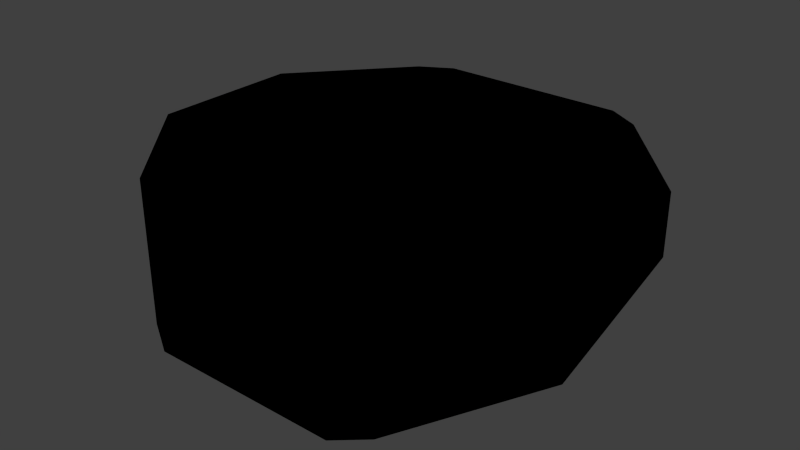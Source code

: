 # Source: s2_engine_mount.blend  (saved by Blender 2.77.0; exported with 4.5.12 LTS)
import bpy
from mathutils import Matrix  # noqa: F401  (used for matrix-valued properties, if any)

bpy.ops.wm.read_factory_settings(use_empty=True)
scene = bpy.context.scene
scene.name = 'Scene'

# ---- collections
col_collection_1 = bpy.data.collections.new('Collection 1'); scene.collection.children.link(col_collection_1)
col_collection_2 = bpy.data.collections.new('Collection 2'); scene.collection.children.link(col_collection_2)
col_collection_3 = bpy.data.collections.new('Collection 3'); scene.collection.children.link(col_collection_3)
col_collection_4 = bpy.data.collections.new('Collection 4'); scene.collection.children.link(col_collection_4)
col_collection_5 = bpy.data.collections.new('Collection 5'); scene.collection.children.link(col_collection_5)
col_collection_6 = bpy.data.collections.new('Collection 6'); scene.collection.children.link(col_collection_6)
col_collection_7 = bpy.data.collections.new('Collection 7'); scene.collection.children.link(col_collection_7)
col_collection_8 = bpy.data.collections.new('Collection 8'); scene.collection.children.link(col_collection_8)
col_collection_9 = bpy.data.collections.new('Collection 9'); scene.collection.children.link(col_collection_9)
col_collection_10 = bpy.data.collections.new('Collection 10'); scene.collection.children.link(col_collection_10)
col_collection_11 = bpy.data.collections.new('Collection 11'); scene.collection.children.link(col_collection_11)
col_collection_12 = bpy.data.collections.new('Collection 12'); scene.collection.children.link(col_collection_12)
col_collection_13 = bpy.data.collections.new('Collection 13'); scene.collection.children.link(col_collection_13)
col_collection_14 = bpy.data.collections.new('Collection 14'); scene.collection.children.link(col_collection_14)
col_collection_15 = bpy.data.collections.new('Collection 15'); scene.collection.children.link(col_collection_15)
col_collection_16 = bpy.data.collections.new('Collection 16'); scene.collection.children.link(col_collection_16)
col_collection_17 = bpy.data.collections.new('Collection 17'); scene.collection.children.link(col_collection_17)
col_collection_18 = bpy.data.collections.new('Collection 18'); scene.collection.children.link(col_collection_18)
col_collection_19 = bpy.data.collections.new('Collection 19'); scene.collection.children.link(col_collection_19)
col_collection_20 = bpy.data.collections.new('Collection 20'); scene.collection.children.link(col_collection_20)

# ---- materials (node trees are filled in below, after node groups)
mat_mk2fuselageshort = bpy.data.materials.new('MK2FuselageShort')
mat_mk2fuselageshort.alpha_threshold = 0.0
mat_mk2fuselageshort.use_transparent_shadow = False
mat_mk2fuselageshort.roughness = 0.5

# ---- material node trees
mat_mk2fuselageshort.use_nodes = True; mat_mk2fuselageshort.node_tree.nodes.clear()
_N = mat_mk2fuselageshort.node_tree.nodes; _L = mat_mk2fuselageshort.node_tree.links
n0 = _N.new('NodeUndefined'); n0.name = 'MK2FuselageShort.Output'; n0.location = (630, 730)
n0.label = 'Output'
n0.inputs[1].default_value = 1.0
n1 = _N.new('NodeUndefined'); n1.name = 'MK2FuselageShort.mainMaterial'; n1.location = (70, 680)
n1.label = 'mainMaterial'
n1.inputs[2].default_value = 0.0
n1.inputs[3].default_value = (0.0, 0.0, 0.0)
n2 = _N.new('NodeUndefined'); n2.name = 'MK2FuselageShort.geometry'; n2.location = (-590, 260)
n2.label = 'geometry'
n3 = _N.new('NodeUndefined'); n3.name = 'MK2FuselageShort.mainTex'; n3.location = (-380, 480)
n3.label = 'mainTex'
n4 = _N.new('ShaderNodeValToRGB'); n4.name = 'MK2FuselageShort.specColor'; n4.location = (-210, 410)
n4.label = 'specColor'
while len(n4.color_ramp.elements) > 1: n4.color_ramp.elements.remove(n4.color_ramp.elements[-1])
n4.color_ramp.elements[0].position = 0.0; n4.color_ramp.elements[0].color = (0.0, 0.0, 0.0, 1.0)
_e = n4.color_ramp.elements.new(1.0); _e.color = (0.7686, 0.7686, 0.7686, 1.0)
_L.new(n2.outputs[4], n3.inputs[0])
_L.new(n3.outputs[1], n1.inputs[0])
_L.new(n1.outputs[0], n0.inputs[0])
_L.new(n3.outputs[0], n4.inputs[0])
_L.new(n4.outputs[0], n1.inputs[1])

# ---- world
world_world = bpy.data.worlds.new('World'); scene.world = world_world
world_world.color = (0.05088, 0.05088, 0.05088)
world_world.use_sun_shadow = False
world_world.sun_shadow_jitter_overblur = 0.0
world_world.cycles.sampling_method = 'NONE'
world_world.cycles.sample_map_resolution = 256

# ---- meshes
me_collider_main_000 = bpy.data.meshes.new('collider_main.000')
me_collider_main_000.from_pydata([(-0.5095, 1.083, 0.1923), (-0.5095, 1.083, 0.3), (0.5095, 1.083, 0.3), (0.5095, 1.083, 0.1923), (-0.6827, 0.9825, 0.1607), (-0.6827, 0.9825, 0.3), (-1.192, -0.4, 0.3), (-0.6827, -0.9825, 0.3), (-0.5095, -1.083, 0.3), (0.5095, -1.083, 0.3), (0.6827, -0.9825, 0.3), (1.192, -0.4, 0.3), (1.192, 0.4, 0.3), (0.6827, 0.9825, 0.3), (-1.192, 0.4, 0.3), (0.6827, 0.9825, 0.1607), (0.6205, 0.9018, 0.1353), (-0.6205, 0.9018, 0.1353), (1.192e-07, 1.083, 0.3), (1.192e-07, 1.083, 0.1923), (-1.192e-07, -1.083, 0.3), (1.788e-07, 0.9018, 0.1353), (-1.192, 0.4, 0.1353), (-1.192, -0.4, 0.1353), (-0.6827, -0.9825, 0.1353), (-0.5095, -1.083, 0.1353), (0.5095, -1.083, 0.1353), (0.6827, -0.9825, 0.1353), (1.192, -0.4, 0.1353), (1.192, 0.4, 0.1353), (-1.192e-07, -1.083, 0.1353)], [], [(19, 18, 2, 3), (4, 5, 1, 0), (18, 20, 9, 10, 11, 12, 13, 2), (3, 2, 13, 15), (23, 6, 14, 22), (24, 7, 6, 23), (25, 8, 7, 24), (30, 20, 8, 25), (27, 10, 9, 26), (28, 11, 10, 27), (29, 12, 11, 28), (4, 22, 14, 5), (16, 15, 29), (29, 15, 13, 12), (4, 17, 22), (0, 1, 18, 19), (4, 0, 17), (3, 15, 16), (19, 21, 17, 0), (6, 7, 8, 20, 18, 1, 5, 14), (26, 9, 20, 30), (3, 16, 21, 19), (22, 17, 21, 30, 25, 24, 23), (16, 29, 28, 27, 26, 30, 21)])
_uv = me_collider_main_000.uv_layers.new(name='Mesh1.UV')
_uv.uv.foreach_set('vector', [0.9999, 0.5024, 0.9999, 0.5309, 0.865, 0.5309, 0.865, 0.5024, 0.812, 0.4939, 0.812, 0.5308, 0.865, 0.5308, 0.865, 0.5023, 0.5673, 0.5533, 0.01832, 0.5533, 0.01832, 0.6825, 0.04368, 0.7264, 0.1914, 0.8556, 0.3942, 0.8556, 0.542, 0.7264, 0.5673, 0.6825, 0.865, 0.5024, 0.865, 0.5309, 0.812, 0.5309, 0.812, 0.494, 0.3951, 0.4546, 0.3951, 0.5308, 0.607, 0.5308, 0.607, 0.488, 0.1901, 0.4303, 0.1901, 0.5308, 0.3951, 0.5308, 0.3951, 0.4546, 0.1371, 0.4261, 0.1371, 0.5308, 0.1901, 0.5308, 0.1901, 0.4303, 0.002146, 0.4261, 0.002146, 0.5308, 0.1371, 0.5308, 0.1371, 0.4261, 0.1901, 0.4304, 0.1901, 0.5309, 0.1371, 0.5309, 0.1371, 0.4262, 0.3951, 0.4548, 0.3951, 0.5309, 0.1901, 0.5309, 0.1901, 0.4304, 0.607, 0.4882, 0.607, 0.5309, 0.3951, 0.5309, 0.3951, 0.4548, 0.812, 0.4939, 0.607, 0.488, 0.607, 0.5308, 0.812, 0.5308, 0.1771, 0.999, 0.2397, 0.9988, 0.607, 0.4882, 0.607, 0.4882, 0.812, 0.494, 0.812, 0.5309, 0.607, 0.5309, 0.812, 0.4939, 0.1772, 0.9098, 0.607, 0.488, 0.865, 0.5023, 0.865, 0.5308, 0.9999, 0.5308, 0.9999, 0.5023, 0.2397, 0.9098, 0.1773, 0.999, 0.1772, 0.9098, 0.1771, 0.9097, 0.2397, 0.9988, 0.1771, 0.999, 0.001073, 0.999, 0.001073, 0.9098, 0.1772, 0.9098, 0.1773, 0.999, 0.1914, 0.8558, 0.04368, 0.7266, 0.01832, 0.6827, 0.01832, 0.5535, 0.5673, 0.5535, 0.5673, 0.6827, 0.542, 0.7266, 0.3942, 0.8558, 0.1371, 0.4262, 0.1371, 0.5309, 0.002146, 0.5309, 0.002146, 0.4262, 0.1771, 0.9097, 0.1771, 0.999, 0.0008634, 0.999, 0.0008634, 0.9097, 0.607, 0.488, 0.1772, 0.9098, 0.001073, 0.9098, 0.002146, 0.4261, 0.1371, 0.4261, 0.1901, 0.4303, 0.3951, 0.4546, 0.1771, 0.999, 0.607, 0.4882, 0.3951, 0.4548, 0.1901, 0.4304, 0.1371, 0.4262, 0.002146, 0.4261, 0.0008634, 0.999])
_uv.active_render = True
_uv = me_collider_main_000.uv_layers.new(name='FuselageShortLFO.UV')
_uv.uv.foreach_set('vector', [0.0, 0.0, 0.0, 0.0, 0.0, 0.0, 0.0, 0.0, 0.0, 0.0, 0.0, 0.0, 0.0, 0.0, 0.0, 0.0, 0.0, 0.0, 0.0, 0.0, 0.0, 0.0, 0.0, 0.0, 0.0, 0.0, 0.0, 0.0, 0.0, 0.0, 0.0, 0.0, 0.0, 0.0, 0.0, 0.0, 0.0, 0.0, 0.0, 0.0, 0.0, 0.0, 0.0, 0.0, 0.0, 0.0, 0.0, 0.0, 0.0, 0.0, 0.0, 0.0, 0.0, 0.0, 0.0, 0.0, 0.0, 0.0, 0.0, 0.0, 0.0, 0.0, 0.0, 0.0, 0.0, 0.0, 0.0, 0.0, 0.0, 0.0, 0.0, 0.0, 0.0, 0.0, 0.0, 0.0, 0.0, 0.0, 0.0, 0.0, 0.0, 0.0, 0.0, 0.0, 0.0, 0.0, 0.0, 0.0, 0.0, 0.0, 0.0, 0.0, 0.0, 0.0, 0.0, 0.0, 0.0, 0.0, 0.0, 0.0, 0.0, 0.0, 0.0, 0.0, 0.0, 0.0, 0.0, 0.0, 0.0, 0.0, 0.0, 0.0, 0.0, 0.0, 0.0, 0.0, 0.0, 0.0, 0.0, 0.0, 0.0, 0.0, 0.0, 0.0, 0.0, 0.0, 0.0, 0.0, 0.0, 0.0, 0.0, 0.0, 0.0, 0.0, 0.0, 0.0, 0.0, 0.0, 0.0, 0.0, 0.0, 0.0, 0.0, 0.0, 0.0, 0.0, 0.0, 0.0, 0.0, 0.0, 0.0, 0.0, 0.0, 0.0, 0.0, 0.0, 0.0, 0.0, 0.0, 0.0, 0.0, 0.0, 0.0, 0.0, 0.0, 0.0, 0.0, 0.0, 0.0, 0.0, 0.0, 0.0, 0.0, 0.0, 0.0, 0.0, 0.0, 0.0, 0.0, 0.0, 0.0, 0.0, 0.0, 0.0, 0.0, 0.0, 0.0, 0.0, 0.0, 0.0, 0.0, 0.0, 0.0, 0.0, 0.0, 0.0, 0.0, 0.0, 0.0, 0.0, 0.0, 0.0, 0.0, 0.0, 0.0, 0.0, 0.0, 0.0, 0.0, 0.0, 0.0, 0.0])
me_collider_main_000.materials.append(mat_mk2fuselageshort)
me_collider_main_000.use_remesh_preserve_volume = False
me_collider_main_000.use_remesh_preserve_attributes = False
me_collider_main_000.use_mirror_vertex_groups = False
me_collider_main_000.update()
me_collider_topright_000 = bpy.data.meshes.new('collider_topright.000')
me_collider_topright_000.from_pydata([(-0.6827, 0.9825, 0.1607), (-1.192, 0.4, 0.1607), (-1.192, 0.4, -0.02295), (-1.092, 0.3624, 0.1353), (-0.6205, 0.9018, 0.1353), (-1.092, 0.3624, -0.03479)], [], [(2, 1, 0), (4, 3, 5), (0, 4, 5, 2), (0, 1, 3, 4), (1, 2, 5, 3)])
_uv = me_collider_topright_000.uv_layers.new(name='Mesh1.UV')
_uv.uv.foreach_set('vector', [0.607, 0.4453, 0.607, 0.5308, 0.812, 0.4939, 0.9867, 0.5304, 0.8628, 0.5304, 0.8628, 0.4424, 0.5754, 0.8472, 0.5753, 0.7879, 0.7867, 0.7879, 0.7869, 0.8472, 0.5754, 0.8472, 0.607, 0.5308, 0.8628, 0.5304, 0.5753, 0.7879, 0.607, 0.5308, 0.7869, 0.8472, 0.8628, 0.4424, 0.8628, 0.5304])
_uv.active_render = True
_uv = me_collider_topright_000.uv_layers.new(name='FuselageShortLFO.UV')
_uv.uv.foreach_set('vector', [0.0, 0.0, 0.0, 0.0, 0.0, 0.0, 0.0, 0.0, 0.0, 0.0, 0.0, 0.0, 0.0, 0.0, 0.0, 0.0, 0.0, 0.0, 0.0, 0.0, 0.0, 0.0, 0.0, 0.0, 0.0, 0.0, 0.0, 0.0, 0.0, 0.0, 0.0, 0.0, 0.0, 0.0, 0.0, 0.0])
me_collider_topright_000.materials.append(mat_mk2fuselageshort)
me_collider_topright_000.use_remesh_preserve_volume = False
me_collider_topright_000.use_remesh_preserve_attributes = False
me_collider_topright_000.use_mirror_vertex_groups = False
me_collider_topright_000.update()
me_collider_topleft_000 = bpy.data.meshes.new('collider_topleft.000')
me_collider_topleft_000.from_pydata([(1.192, 0.4, 0.1607), (0.6827, 0.9825, 0.1607), (1.192, 0.4, -0.02295), (0.6205, 0.9018, 0.1353), (1.092, 0.3624, 0.1353), (1.092, 0.3624, -0.03479)], [], [(1, 0, 2), (5, 4, 3), (2, 5, 3, 1), (0, 1, 3, 4), (0, 4, 5, 2)])
_uv = me_collider_topleft_000.uv_layers.new(name='Mesh1.UV')
_uv.uv.foreach_set('vector', [0.812, 0.494, 0.607, 0.5309, 0.607, 0.4454, 0.8629, 0.442, 0.8629, 0.5306, 0.9878, 0.5306, 0.5753, 0.8475, 0.5754, 0.7884, 0.7867, 0.7884, 0.7868, 0.8475, 0.607, 0.5309, 0.7868, 0.8475, 0.9878, 0.5306, 0.8629, 0.5306, 0.607, 0.5309, 0.8629, 0.5306, 0.8629, 0.442, 0.5753, 0.8475])
_uv.active_render = True
_uv = me_collider_topleft_000.uv_layers.new(name='FuselageShortLFO.UV')
_uv.uv.foreach_set('vector', [0.0, 0.0, 0.0, 0.0, 0.0, 0.0, 0.0, 0.0, 0.0, 0.0, 0.0, 0.0, 0.0, 0.0, 0.0, 0.0, 0.0, 0.0, 0.0, 0.0, 0.0, 0.0, 0.0, 0.0, 0.0, 0.0, 0.0, 0.0, 0.0, 0.0, 0.0, 0.0, 0.0, 0.0, 0.0, 0.0])
me_collider_topleft_000.materials.append(mat_mk2fuselageshort)
me_collider_topleft_000.use_remesh_preserve_volume = False
me_collider_topleft_000.use_remesh_preserve_attributes = False
me_collider_topleft_000.use_mirror_vertex_groups = False
me_collider_topleft_000.update()
me_collider_right_000 = bpy.data.meshes.new('collider_right.000')
me_collider_right_000.from_pydata([(-1.192, -0.4, 0.1353), (-0.6827, -0.9825, 0.1353), (-1.192, 0.4, 0.1353), (-1.192, 0.4, -0.02295), (-1.192, -0.4, -0.2752), (-0.6827, -0.9825, -0.4589), (-0.6184, -0.9042, -0.4342), (-0.6184, -0.9042, 0.1353), (-1.092, 0.3624, 0.1353), (-1.092, 0.3624, -0.03479)], [], [(7, 1, 5, 6), (4, 0, 2, 3), (5, 1, 0, 4), (7, 6, 9, 8), (3, 9, 6, 5, 4), (0, 1, 7, 8, 2), (2, 8, 9, 3)])
_uv = me_collider_right_000.uv_layers.new(name='Mesh1.UV')
_uv.uv.foreach_set('vector', [0.6359, 0.5304, 0.1901, 0.5308, 0.9745, 0.6633, 0.6359, 0.4423, 0.3951, 0.3784, 0.3951, 0.5308, 0.607, 0.5308, 0.607, 0.4453, 0.1901, 0.3298, 0.1901, 0.5308, 0.3951, 0.5308, 0.3951, 0.3784, 0.6359, 0.5304, 0.6359, 0.4423, 0.8628, 0.4424, 0.8628, 0.5304, 0.7868, 0.7885, 0.8628, 0.4424, 0.6359, 0.4423, 0.9745, 0.6633, 0.3951, 0.3784, 0.3951, 0.5308, 0.1901, 0.5308, 0.6359, 0.5304, 0.8628, 0.5304, 0.607, 0.5308, 0.607, 0.5308, 0.8628, 0.5304, 0.8628, 0.4424, 0.7868, 0.7885])
_uv.active_render = True
_uv = me_collider_right_000.uv_layers.new(name='FuselageShortLFO.UV')
_uv.uv.foreach_set('vector', [0.0, 0.0, 0.0, 0.0, 0.0, 0.0, 0.0, 0.0, 0.0, 0.0, 0.0, 0.0, 0.0, 0.0, 0.0, 0.0, 0.0, 0.0, 0.0, 0.0, 0.0, 0.0, 0.0, 0.0, 0.0, 0.0, 0.0, 0.0, 0.0, 0.0, 0.0, 0.0, 0.0, 0.0, 0.0, 0.0, 0.0, 0.0, 0.0, 0.0, 0.0, 0.0, 0.0, 0.0, 0.0, 0.0, 0.0, 0.0, 0.0, 0.0, 0.0, 0.0, 0.0, 0.0, 0.0, 0.0, 0.0, 0.0, 0.0, 0.0])
me_collider_right_000.materials.append(mat_mk2fuselageshort)
me_collider_right_000.use_remesh_preserve_volume = False
me_collider_right_000.use_remesh_preserve_attributes = False
me_collider_right_000.use_mirror_vertex_groups = False
me_collider_right_000.update()
me_collider_left_000 = bpy.data.meshes.new('collider_left.000')
me_collider_left_000.from_pydata([(0.6827, -0.9825, 0.1353), (1.192, -0.4, 0.1353), (1.192, 0.4, 0.1353), (0.6827, -0.9825, -0.4589), (1.192, -0.4, -0.2752), (1.192, 0.4, -0.02295), (1.092, 0.3624, 0.1353), (0.6184, -0.9042, 0.1353), (1.092, 0.3624, -0.03479), (0.6184, -0.9042, -0.4342)], [], [(4, 1, 0, 3), (5, 2, 1, 4), (0, 7, 9, 3), (9, 7, 6, 8), (0, 1, 2, 6, 7), (3, 9, 8, 5, 4), (6, 2, 5, 8)])
_uv = me_collider_left_000.uv_layers.new(name='Mesh1.UV')
_uv.uv.foreach_set('vector', [0.3951, 0.3786, 0.3951, 0.5309, 0.1901, 0.5309, 0.1901, 0.3299, 0.607, 0.4454, 0.607, 0.5309, 0.3951, 0.5309, 0.3951, 0.3786, 0.1901, 0.5309, 0.636, 0.5306, 0.636, 0.4417, 0.815, 0.6635, 0.636, 0.4417, 0.636, 0.5306, 0.8629, 0.5306, 0.8629, 0.442, 0.1901, 0.5309, 0.3951, 0.5309, 0.607, 0.5309, 0.8629, 0.5306, 0.636, 0.5306, 0.815, 0.6635, 0.636, 0.4417, 0.8629, 0.442, 0.5754, 0.7877, 0.3951, 0.3786, 0.8629, 0.5306, 0.607, 0.5309, 0.5754, 0.7877, 0.8629, 0.442])
_uv.active_render = True
_uv = me_collider_left_000.uv_layers.new(name='FuselageShortLFO.UV')
_uv.uv.foreach_set('vector', [0.0, 0.0, 0.0, 0.0, 0.0, 0.0, 0.0, 0.0, 0.0, 0.0, 0.0, 0.0, 0.0, 0.0, 0.0, 0.0, 0.0, 0.0, 0.0, 0.0, 0.0, 0.0, 0.0, 0.0, 0.0, 0.0, 0.0, 0.0, 0.0, 0.0, 0.0, 0.0, 0.0, 0.0, 0.0, 0.0, 0.0, 0.0, 0.0, 0.0, 0.0, 0.0, 0.0, 0.0, 0.0, 0.0, 0.0, 0.0, 0.0, 0.0, 0.0, 0.0, 0.0, 0.0, 0.0, 0.0, 0.0, 0.0, 0.0, 0.0])
me_collider_left_000.materials.append(mat_mk2fuselageshort)
me_collider_left_000.use_remesh_preserve_volume = False
me_collider_left_000.use_remesh_preserve_attributes = False
me_collider_left_000.use_mirror_vertex_groups = False
me_collider_left_000.update()
me_collider_lower_000 = bpy.data.meshes.new('collider_lower.000')
me_collider_lower_000.from_pydata([(-0.6827, -0.9825, 0.1353), (-0.5095, -1.083, 0.1353), (0.5095, -1.083, 0.1353), (0.6827, -0.9825, 0.1353), (-0.6827, -0.9825, -0.4589), (-0.5095, -1.083, -0.4904), (0.5095, -1.083, -0.4904), (0.6827, -0.9825, -0.4589), (-0.6184, -0.9042, -0.4342), (-0.6184, -0.9042, 0.1353), (0.6184, -0.9042, 0.1353), (0.6184, -0.9042, -0.4342), (-1.192e-07, -1.083, 0.1353), (-1.192e-07, -1.083, -0.4904)], [], [(5, 1, 0, 4), (13, 12, 1, 5), (7, 3, 2, 6), (6, 2, 12, 13), (4, 8, 11, 7, 6, 13, 5), (0, 1, 12, 2, 3, 10, 9), (3, 7, 11, 10), (0, 9, 8, 4), (9, 10, 11, 8)])
_uv = me_collider_lower_000.uv_layers.new(name='Mesh1.UV')
_uv.uv.foreach_set('vector', [0.1371, 0.3214, 0.1371, 0.5308, 0.1901, 0.5308, 0.1901, 0.3298, 0.002146, 0.3214, 0.002146, 0.5308, 0.1371, 0.5308, 0.1371, 0.3214, 0.1901, 0.3299, 0.1901, 0.5309, 0.1371, 0.5309, 0.1371, 0.3216, 0.1371, 0.3216, 0.1371, 0.5309, 0.002146, 0.5309, 0.002146, 0.3216, 0.1901, 0.3298, 0.0, 0.0, 0.0, 0.0, 0.1901, 0.3299, 0.1371, 0.3216, 0.002146, 0.3216, 0.1371, 0.3214, 0.1901, 0.5308, 0.1371, 0.5308, 0.002146, 0.5309, 0.1371, 0.5309, 0.1901, 0.5309, 0.0, 0.0, 0.0, 0.0, 0.1901, 0.5309, 0.1901, 0.3299, 0.0, 0.0, 0.0, 0.0, 0.1901, 0.5308, 0.0, 0.0, 0.0, 0.0, 0.1901, 0.3298, 0.0, 0.0, 0.0, 0.0, 0.0, 0.0, 0.0, 0.0])
_uv.active_render = True
_uv = me_collider_lower_000.uv_layers.new(name='FuselageShortLFO.UV')
_uv.uv.foreach_set('vector', [0.0, 0.0, 0.0, 0.0, 0.0, 0.0, 0.0, 0.0, 0.0, 0.0, 0.0, 0.0, 0.0, 0.0, 0.0, 0.0, 0.0, 0.0, 0.0, 0.0, 0.0, 0.0, 0.0, 0.0, 0.0, 0.0, 0.0, 0.0, 0.0, 0.0, 0.0, 0.0, 0.0, 0.0, 0.0, 0.0, 0.0, 0.0, 0.0, 0.0, 0.0, 0.0, 0.0, 0.0, 0.0, 0.0, 0.0, 0.0, 0.0, 0.0, 0.0, 0.0, 0.0, 0.0, 0.0, 0.0, 0.0, 0.0, 0.0, 0.0, 0.0, 0.0, 0.0, 0.0, 0.0, 0.0, 0.0, 0.0, 0.0, 0.0, 0.0, 0.0, 0.0, 0.0, 0.0, 0.0, 0.0, 0.0, 0.0, 0.0, 0.0, 0.0, 0.0, 0.0])
me_collider_lower_000.materials.append(mat_mk2fuselageshort)
me_collider_lower_000.use_remesh_preserve_volume = False
me_collider_lower_000.use_remesh_preserve_attributes = False
me_collider_lower_000.use_mirror_vertex_groups = False
me_collider_lower_000.update()
me_mount_001 = bpy.data.meshes.new('mount.001')
me_mount_001.from_pydata([(-0.5095, 1.083, 0.1923), (-0.5095, 1.083, 0.3), (0.5095, 1.083, 0.3), (0.5095, 1.083, 0.1923), (-0.6827, 0.9825, 0.1607), (-0.6827, 0.9825, 0.3), (-1.192, -0.4, 0.3), (-0.6827, -0.9825, 0.3), (-0.5095, -1.083, 0.3), (0.5095, -1.083, 0.3), (0.6827, -0.9825, 0.3), (1.192, -0.4, 0.3), (1.192, 0.4, 0.3), (0.6827, 0.9825, 0.3), (-1.192, 0.4, 0.3), (0.6827, 0.9825, 0.1607), (-1.192, 0.4, -0.02295), (-1.192, -0.4, -0.2752), (-0.6827, -0.9825, -0.4589), (-0.5095, -1.083, -0.4904), (0.5095, -1.083, -0.4904), (0.6827, -0.9825, -0.4589), (1.192, -0.4, -0.2752), (1.192, 0.4, -0.02295), (-0.6184, -0.9042, -0.4342), (-0.6184, -0.9042, 0.1353), (-0.4827, -0.9825, 0.1353), (-0.4827, -0.9825, -0.4589), (-1.092, -0.3624, -0.2633), (-1.092, -0.3624, 0.1353), (0.6205, 0.9018, 0.1353), (1.092, 0.3624, 0.1353), (1.092, -0.3624, 0.1353), (0.6184, -0.9042, 0.1353), (0.4827, -0.9825, 0.1353), (-1.092, 0.3624, 0.1353), (-0.6205, 0.9018, 0.1353), (0.4827, -0.9825, -0.4589), (-1.092, 0.3624, -0.03479), (1.092, 0.3624, -0.03479), (1.092, -0.3624, -0.2633), (0.6184, -0.9042, -0.4342), (1.192e-07, 1.083, 0.3), (1.192e-07, 1.083, 0.1923), (-1.192e-07, -1.083, 0.3), (-1.192e-07, -1.083, -0.4904), (-8.941e-08, -0.9825, 0.1353), (1.788e-07, 0.9018, 0.1353), (-1.192e-07, -0.9825, -0.4589)], [], [(43, 42, 2, 3), (4, 5, 1, 0), (42, 44, 9, 10, 11, 12, 13, 2), (3, 2, 13, 15), (16, 14, 5, 4), (17, 6, 14, 16), (18, 7, 6, 17), (19, 8, 7, 18), (45, 44, 8, 19), (21, 10, 9, 20), (22, 11, 10, 21), (23, 12, 11, 22), (15, 13, 12, 23), (24, 25, 26, 27), (28, 29, 25, 24), (47, 46, 26, 25, 29, 35, 36), (48, 46, 34, 37), (38, 35, 29, 28), (39, 31, 30), (40, 32, 31, 39), (41, 33, 32, 40), (37, 34, 33, 41), (36, 35, 38), (39, 23, 22, 40), (23, 39, 30, 15), (0, 1, 42, 43), (16, 38, 28, 17), (4, 36, 38, 16), (4, 0, 36), (3, 15, 30), (43, 47, 36, 0), (21, 41, 40, 22), (17, 28, 24, 18), (18, 24, 27, 19), (20, 37, 41, 21), (45, 48, 37, 20), (6, 7, 8, 44, 42, 1, 5, 14), (20, 9, 44, 45), (30, 31, 32, 33, 34, 46, 47), (27, 26, 46, 48), (3, 30, 47, 43), (19, 27, 48, 45)])
_uv = me_mount_001.uv_layers.new(name='Mesh1.UV')
_uv.uv.foreach_set('vector', [0.9999, 0.5024, 0.9999, 0.5309, 0.865, 0.5309, 0.865, 0.5024, 0.812, 0.4939, 0.812, 0.5308, 0.865, 0.5308, 0.865, 0.5023, 0.5673, 0.5533, 0.01832, 0.5533, 0.01832, 0.6825, 0.04368, 0.7264, 0.1914, 0.8556, 0.3942, 0.8556, 0.542, 0.7264, 0.5673, 0.6825, 0.865, 0.5024, 0.865, 0.5309, 0.812, 0.5309, 0.812, 0.494, 0.607, 0.4453, 0.607, 0.5308, 0.812, 0.5308, 0.812, 0.4939, 0.3951, 0.3784, 0.3951, 0.5308, 0.607, 0.5308, 0.607, 0.4453, 0.1901, 0.3298, 0.1901, 0.5308, 0.3951, 0.5308, 0.3951, 0.3784, 0.1371, 0.3214, 0.1371, 0.5308, 0.1901, 0.5308, 0.1901, 0.3298, 0.002146, 0.3214, 0.002146, 0.5308, 0.1371, 0.5308, 0.1371, 0.3214, 0.1901, 0.3299, 0.1901, 0.5309, 0.1371, 0.5309, 0.1371, 0.3216, 0.3951, 0.3786, 0.3951, 0.5309, 0.1901, 0.5309, 0.1901, 0.3299, 0.607, 0.4454, 0.607, 0.5309, 0.3951, 0.5309, 0.3951, 0.3786, 0.812, 0.494, 0.812, 0.5309, 0.607, 0.5309, 0.607, 0.4454, 0.6359, 0.4423, 0.6359, 0.5304, 0.6064, 0.5304, 0.6064, 0.4424, 0.8116, 0.4423, 0.8116, 0.5304, 0.6359, 0.5304, 0.6359, 0.4423, 0.3973, 0.9849, 0.7434, 0.9849, 0.7434, 0.8963, 0.729, 0.8714, 0.6295, 0.7843, 0.4964, 0.7843, 0.3973, 0.871, 0.4209, 0.4421, 0.4209, 0.5306, 0.6064, 0.5306, 0.6064, 0.4421, 0.8628, 0.4424, 0.8628, 0.5304, 0.8116, 0.5304, 0.8116, 0.4423, 0.8629, 0.442, 0.8629, 0.5306, 0.9878, 0.5306, 0.8114, 0.4417, 0.8114, 0.5306, 0.8629, 0.5306, 0.8629, 0.442, 0.636, 0.4417, 0.636, 0.5306, 0.8114, 0.5306, 0.8114, 0.4417, 0.6064, 0.4421, 0.6064, 0.5306, 0.636, 0.5306, 0.636, 0.4417, 0.9867, 0.5304, 0.8628, 0.5304, 0.8628, 0.4424, 0.5753, 0.8472, 0.5754, 0.7877, 0.7868, 0.7877, 0.7867, 0.8472, 0.5753, 0.8475, 0.5754, 0.7884, 0.7867, 0.7884, 0.7868, 0.8475, 0.865, 0.5023, 0.865, 0.5308, 0.9999, 0.5308, 0.9999, 0.5023, 0.7868, 0.7885, 0.7867, 0.8475, 0.5754, 0.8475, 0.5753, 0.7885, 0.5754, 0.8472, 0.5753, 0.7879, 0.7867, 0.7879, 0.7869, 0.8472, 0.2397, 0.9098, 0.1773, 0.999, 0.1772, 0.9098, 0.1771, 0.9097, 0.2397, 0.9988, 0.1771, 0.999, 0.001073, 0.999, 0.001073, 0.9098, 0.1772, 0.9098, 0.1773, 0.999, 0.815, 0.6635, 0.8152, 0.6188, 0.9747, 0.6188, 0.9747, 0.6635, 0.8157, 0.6633, 0.8158, 0.6189, 0.9745, 0.6189, 0.9745, 0.6633, 0.9758, 0.6192, 0.9756, 0.6639, 0.9111, 0.664, 0.9111, 0.6192, 0.8687, 0.6189, 0.8688, 0.6634, 0.8148, 0.6634, 0.8147, 0.6187, 0.9758, 0.6189, 0.9758, 0.6634, 0.8688, 0.6634, 0.8687, 0.6189, 0.1914, 0.8558, 0.04368, 0.7266, 0.01832, 0.6827, 0.01832, 0.5535, 0.5673, 0.5535, 0.5673, 0.6827, 0.542, 0.7266, 0.3942, 0.8558, 0.1371, 0.3216, 0.1371, 0.5309, 0.002146, 0.5309, 0.002146, 0.3216, 0.3977, 0.8716, 0.4967, 0.7849, 0.6299, 0.7849, 0.7294, 0.8719, 0.7438, 0.8969, 0.7438, 0.9855, 0.3977, 0.9855, 0.6064, 0.4424, 0.6064, 0.5304, 0.4208, 0.5304, 0.4208, 0.4424, 0.1771, 0.9097, 0.1771, 0.999, 0.0008634, 0.999, 0.0008634, 0.9097, 0.9111, 0.6192, 0.9111, 0.664, 0.8143, 0.664, 0.8143, 0.6192])
_uv.active_render = True
_uv = me_mount_001.uv_layers.new(name='FuselageShortLFO.UV')
_uv.uv.foreach_set('vector', [0.0, 0.0, 0.0, 0.0, 0.0, 0.0, 0.0, 0.0, 0.0, 0.0, 0.0, 0.0, 0.0, 0.0, 0.0, 0.0, 0.0, 0.0, 0.0, 0.0, 0.0, 0.0, 0.0, 0.0, 0.0, 0.0, 0.0, 0.0, 0.0, 0.0, 0.0, 0.0, 0.0, 0.0, 0.0, 0.0, 0.0, 0.0, 0.0, 0.0, 0.0, 0.0, 0.0, 0.0, 0.0, 0.0, 0.0, 0.0, 0.0, 0.0, 0.0, 0.0, 0.0, 0.0, 0.0, 0.0, 0.0, 0.0, 0.0, 0.0, 0.0, 0.0, 0.0, 0.0, 0.0, 0.0, 0.0, 0.0, 0.0, 0.0, 0.0, 0.0, 0.0, 0.0, 0.0, 0.0, 0.0, 0.0, 0.0, 0.0, 0.0, 0.0, 0.0, 0.0, 0.0, 0.0, 0.0, 0.0, 0.0, 0.0, 0.0, 0.0, 0.0, 0.0, 0.0, 0.0, 0.0, 0.0, 0.0, 0.0, 0.0, 0.0, 0.0, 0.0, 0.0, 0.0, 0.0, 0.0, 0.0, 0.0, 0.0, 0.0, 0.0, 0.0, 0.0, 0.0, 0.0, 0.0, 0.0, 0.0, 0.0, 0.0, 0.0, 0.0, 0.0, 0.0, 0.0, 0.0, 0.0, 0.0, 0.0, 0.0, 0.0, 0.0, 0.0, 0.0, 0.0, 0.0, 0.0, 0.0, 0.0, 0.0, 0.0, 0.0, 0.0, 0.0, 0.0, 0.0, 0.0, 0.0, 0.0, 0.0, 0.0, 0.0, 0.0, 0.0, 0.0, 0.0, 0.0, 0.0, 0.0, 0.0, 0.0, 0.0, 0.0, 0.0, 0.0, 0.0, 0.0, 0.0, 0.0, 0.0, 0.0, 0.0, 0.0, 0.0, 0.0, 0.0, 0.0, 0.0, 0.0, 0.0, 0.0, 0.0, 0.0, 0.0, 0.0, 0.0, 0.0, 0.0, 0.0, 0.0, 0.0, 0.0, 0.0, 0.0, 0.0, 0.0, 0.0, 0.0, 0.0, 0.0, 0.0, 0.0, 0.0, 0.0, 0.0, 0.0, 0.0, 0.0, 0.0, 0.0, 0.0, 0.0, 0.0, 0.0, 0.0, 0.0, 0.0, 0.0, 0.0, 0.0, 0.0, 0.0, 0.0, 0.0, 0.0, 0.0, 0.0, 0.0, 0.0, 0.0, 0.0, 0.0, 0.0, 0.0, 0.0, 0.0, 0.0, 0.0, 0.0, 0.0, 0.0, 0.0, 0.0, 0.0, 0.0, 0.0, 0.0, 0.0, 0.0, 0.0, 0.0, 0.0, 0.0, 0.0, 0.0, 0.0, 0.0, 0.0, 0.0, 0.0, 0.0, 0.0, 0.0, 0.0, 0.0, 0.0, 0.0, 0.0, 0.0, 0.0, 0.0, 0.0, 0.0, 0.0, 0.0, 0.0, 0.0, 0.0, 0.0, 0.0, 0.0, 0.0, 0.0, 0.0, 0.0, 0.0, 0.0, 0.0, 0.0, 0.0, 0.0, 0.0, 0.0, 0.0, 0.0, 0.0, 0.0, 0.0, 0.0, 0.0, 0.0, 0.0, 0.0, 0.0, 0.0, 0.0, 0.0, 0.0, 0.0, 0.0, 0.0, 0.0, 0.0, 0.0, 0.0, 0.0, 0.0, 0.0, 0.0, 0.0, 0.0, 0.0, 0.0, 0.0, 0.0, 0.0, 0.0, 0.0, 0.0, 0.0, 0.0, 0.0, 0.0, 0.0, 0.0, 0.0, 0.0, 0.0, 0.0, 0.0, 0.0, 0.0, 0.0, 0.0, 0.0, 0.0, 0.0, 0.0, 0.0, 0.0, 0.0, 0.0, 0.0, 0.0])
me_mount_001.materials.append(mat_mk2fuselageshort)
me_mount_001.use_remesh_preserve_volume = False
me_mount_001.use_remesh_preserve_attributes = False
me_mount_001.use_mirror_vertex_groups = False
me_mount_001.update()

# ---- objects
ob_collider_main = bpy.data.objects.new('collider_main', me_collider_main_000)
ob_collider_topright = bpy.data.objects.new('collider_topright', me_collider_topright_000)
ob_collider_topleft = bpy.data.objects.new('collider_topleft', me_collider_topleft_000)
ob_collider_right = bpy.data.objects.new('collider_right', me_collider_right_000)
ob_collider_left = bpy.data.objects.new('collider_left', me_collider_left_000)
ob_collider_lower = bpy.data.objects.new('collider_lower', me_collider_lower_000)
ob_mount_000 = bpy.data.objects.new('mount.000', me_mount_001)

# ---- transforms, parenting, visibility, modifiers, constraints
ob_collider_main.location = (0.0, 0.0, 0.0)
ob_collider_main.rotation_mode = 'QUATERNION'
ob_collider_main.rotation_quaternion = (1.0, 0.0, 0.0, 0.0)
ob_collider_main.hide_viewport = True
ob_collider_main.lineart.crease_threshold = 0.0
ob_collider_topright.location = (0.0, 0.0, 0.0)
ob_collider_topright.rotation_mode = 'QUATERNION'
ob_collider_topright.rotation_quaternion = (1.0, 0.0, 0.0, 0.0)
ob_collider_topright.hide_viewport = True
ob_collider_topright.lineart.crease_threshold = 0.0
ob_collider_topleft.location = (0.0, 0.0, 0.0)
ob_collider_topleft.rotation_mode = 'QUATERNION'
ob_collider_topleft.rotation_quaternion = (1.0, 0.0, 0.0, 0.0)
ob_collider_topleft.hide_viewport = True
ob_collider_topleft.lineart.crease_threshold = 0.0
ob_collider_right.location = (0.0, 0.0, 0.0)
ob_collider_right.rotation_mode = 'QUATERNION'
ob_collider_right.rotation_quaternion = (1.0, 0.0, 0.0, 0.0)
ob_collider_right.hide_viewport = True
ob_collider_right.lineart.crease_threshold = 0.0
ob_collider_left.location = (0.0, 0.0, 0.0)
ob_collider_left.rotation_mode = 'QUATERNION'
ob_collider_left.rotation_quaternion = (1.0, 0.0, 0.0, 0.0)
ob_collider_left.hide_viewport = True
ob_collider_left.lineart.crease_threshold = 0.0
ob_collider_lower.location = (0.0, 0.0, 0.0)
ob_collider_lower.rotation_mode = 'QUATERNION'
ob_collider_lower.rotation_quaternion = (1.0, 0.0, 0.0, 0.0)
ob_collider_lower.hide_viewport = True
ob_collider_lower.lineart.crease_threshold = 0.0
ob_mount_000.location = (0.0, 0.0, 0.0)
ob_mount_000.rotation_mode = 'QUATERNION'
ob_mount_000.rotation_quaternion = (1.0, 0.0, 0.0, 0.0)
ob_mount_000.lineart.crease_threshold = 0.0

# ---- collection membership
col_collection_1.objects.link(ob_collider_main)
col_collection_1.objects.link(ob_collider_topright)
col_collection_1.objects.link(ob_collider_topleft)
col_collection_1.objects.link(ob_collider_right)
col_collection_1.objects.link(ob_collider_left)
col_collection_1.objects.link(ob_collider_lower)
col_collection_1.objects.link(ob_mount_000)
col_collection_2.objects.link(ob_collider_main)
col_collection_2.objects.link(ob_collider_topright)
col_collection_2.objects.link(ob_collider_topleft)
col_collection_2.objects.link(ob_collider_right)
col_collection_2.objects.link(ob_collider_left)
col_collection_2.objects.link(ob_collider_lower)
col_collection_2.objects.link(ob_mount_000)
col_collection_3.objects.link(ob_collider_main)
col_collection_3.objects.link(ob_collider_topright)
col_collection_3.objects.link(ob_collider_topleft)
col_collection_3.objects.link(ob_collider_right)
col_collection_3.objects.link(ob_collider_left)
col_collection_3.objects.link(ob_collider_lower)
col_collection_3.objects.link(ob_mount_000)
col_collection_4.objects.link(ob_collider_main)
col_collection_4.objects.link(ob_collider_topright)
col_collection_4.objects.link(ob_collider_topleft)
col_collection_4.objects.link(ob_collider_right)
col_collection_4.objects.link(ob_collider_left)
col_collection_4.objects.link(ob_collider_lower)
col_collection_4.objects.link(ob_mount_000)
col_collection_5.objects.link(ob_collider_main)
col_collection_5.objects.link(ob_collider_topright)
col_collection_5.objects.link(ob_collider_topleft)
col_collection_5.objects.link(ob_collider_right)
col_collection_5.objects.link(ob_collider_left)
col_collection_5.objects.link(ob_collider_lower)
col_collection_5.objects.link(ob_mount_000)
col_collection_6.objects.link(ob_collider_main)
col_collection_6.objects.link(ob_collider_topright)
col_collection_6.objects.link(ob_collider_topleft)
col_collection_6.objects.link(ob_collider_right)
col_collection_6.objects.link(ob_collider_left)
col_collection_6.objects.link(ob_collider_lower)
col_collection_6.objects.link(ob_mount_000)
col_collection_7.objects.link(ob_collider_main)
col_collection_7.objects.link(ob_collider_topright)
col_collection_7.objects.link(ob_collider_topleft)
col_collection_7.objects.link(ob_collider_right)
col_collection_7.objects.link(ob_collider_left)
col_collection_7.objects.link(ob_collider_lower)
col_collection_7.objects.link(ob_mount_000)
col_collection_8.objects.link(ob_collider_main)
col_collection_8.objects.link(ob_collider_topright)
col_collection_8.objects.link(ob_collider_topleft)
col_collection_8.objects.link(ob_collider_right)
col_collection_8.objects.link(ob_collider_left)
col_collection_8.objects.link(ob_collider_lower)
col_collection_8.objects.link(ob_mount_000)
col_collection_9.objects.link(ob_collider_main)
col_collection_9.objects.link(ob_collider_topright)
col_collection_9.objects.link(ob_collider_topleft)
col_collection_9.objects.link(ob_collider_right)
col_collection_9.objects.link(ob_collider_left)
col_collection_9.objects.link(ob_collider_lower)
col_collection_9.objects.link(ob_mount_000)
col_collection_10.objects.link(ob_collider_main)
col_collection_10.objects.link(ob_collider_topright)
col_collection_10.objects.link(ob_collider_topleft)
col_collection_10.objects.link(ob_collider_right)
col_collection_10.objects.link(ob_collider_left)
col_collection_10.objects.link(ob_collider_lower)
col_collection_10.objects.link(ob_mount_000)
col_collection_11.objects.link(ob_collider_main)
col_collection_11.objects.link(ob_collider_topright)
col_collection_11.objects.link(ob_collider_topleft)
col_collection_11.objects.link(ob_collider_right)
col_collection_11.objects.link(ob_collider_left)
col_collection_11.objects.link(ob_collider_lower)
col_collection_11.objects.link(ob_mount_000)
col_collection_12.objects.link(ob_collider_main)
col_collection_12.objects.link(ob_collider_topright)
col_collection_12.objects.link(ob_collider_topleft)
col_collection_12.objects.link(ob_collider_right)
col_collection_12.objects.link(ob_collider_left)
col_collection_12.objects.link(ob_collider_lower)
col_collection_12.objects.link(ob_mount_000)
col_collection_13.objects.link(ob_collider_main)
col_collection_13.objects.link(ob_collider_topright)
col_collection_13.objects.link(ob_collider_topleft)
col_collection_13.objects.link(ob_collider_right)
col_collection_13.objects.link(ob_collider_left)
col_collection_13.objects.link(ob_collider_lower)
col_collection_13.objects.link(ob_mount_000)
col_collection_14.objects.link(ob_collider_main)
col_collection_14.objects.link(ob_collider_topright)
col_collection_14.objects.link(ob_collider_topleft)
col_collection_14.objects.link(ob_collider_right)
col_collection_14.objects.link(ob_collider_left)
col_collection_14.objects.link(ob_collider_lower)
col_collection_14.objects.link(ob_mount_000)
col_collection_15.objects.link(ob_collider_main)
col_collection_15.objects.link(ob_collider_topright)
col_collection_15.objects.link(ob_collider_topleft)
col_collection_15.objects.link(ob_collider_right)
col_collection_15.objects.link(ob_collider_left)
col_collection_15.objects.link(ob_collider_lower)
col_collection_15.objects.link(ob_mount_000)
col_collection_16.objects.link(ob_collider_main)
col_collection_16.objects.link(ob_collider_topright)
col_collection_16.objects.link(ob_collider_topleft)
col_collection_16.objects.link(ob_collider_right)
col_collection_16.objects.link(ob_collider_left)
col_collection_16.objects.link(ob_collider_lower)
col_collection_16.objects.link(ob_mount_000)
col_collection_17.objects.link(ob_collider_main)
col_collection_17.objects.link(ob_collider_topright)
col_collection_17.objects.link(ob_collider_topleft)
col_collection_17.objects.link(ob_collider_right)
col_collection_17.objects.link(ob_collider_left)
col_collection_17.objects.link(ob_collider_lower)
col_collection_17.objects.link(ob_mount_000)
col_collection_18.objects.link(ob_collider_main)
col_collection_18.objects.link(ob_collider_topright)
col_collection_18.objects.link(ob_collider_topleft)
col_collection_18.objects.link(ob_collider_right)
col_collection_18.objects.link(ob_collider_left)
col_collection_18.objects.link(ob_collider_lower)
col_collection_18.objects.link(ob_mount_000)
col_collection_19.objects.link(ob_collider_main)
col_collection_19.objects.link(ob_collider_topright)
col_collection_19.objects.link(ob_collider_topleft)
col_collection_19.objects.link(ob_collider_right)
col_collection_19.objects.link(ob_collider_left)
col_collection_19.objects.link(ob_collider_lower)
col_collection_19.objects.link(ob_mount_000)
col_collection_20.objects.link(ob_collider_main)
col_collection_20.objects.link(ob_collider_topright)
col_collection_20.objects.link(ob_collider_topleft)
col_collection_20.objects.link(ob_collider_right)
col_collection_20.objects.link(ob_collider_left)
col_collection_20.objects.link(ob_collider_lower)
col_collection_20.objects.link(ob_mount_000)

# ---- scene / render settings (as saved in the file)
scene.frame_start = 1; scene.frame_end = 250; scene.frame_set(1)
scene.render.engine = 'BLENDER_EEVEE_NEXT'
scene.render.image_settings.color_mode = 'RGB'
scene.render.image_settings.compression = 90
scene.render.resolution_percentage = 50
scene.render.dither_intensity = 0.0
scene.render.bake_margin = 2
scene.render.bake_bias = 0.0
scene.cycles.use_denoising = False
scene.cycles.samples = 10
scene.cycles.sampling_pattern = 'TABULATED_SOBOL'
scene.cycles.light_sampling_threshold = 0.0
scene.cycles.use_adaptive_sampling = False
scene.cycles.use_light_tree = False
scene.cycles.blur_glossy = 0.0
scene.cycles.volume_bounces = 1
scene.cycles.pixel_filter_type = 'GAUSSIAN'
scene.cycles.sample_clamp_indirect = 0.0
scene.view_settings.view_transform = 'Standard'
bpy.context.view_layer.update()

# ---- added for rendering (the .blend has no active camera and no usable light): camera, sun
cam_auto = bpy.data.cameras.new('AutoCamera')
cam_auto.lens = 50.0
cam_auto.sensor_width = 36.0
cam_auto.clip_end = 1000.0
ob_auto_camera = bpy.data.objects.new('AutoCamera', cam_auto)
scene.collection.objects.link(ob_auto_camera)
ob_auto_camera.location = (3.06837, -3.68205, 2.3595)
ob_auto_camera.rotation_euler = (1.09748, -7.21219e-08, 0.694738)
scene.camera = ob_auto_camera
light_auto_sun = bpy.data.lights.new('AutoSun', 'SUN')
light_auto_sun.energy = 3.0
light_auto_sun.angle = 0.0523599
ob_auto_sun = bpy.data.objects.new('AutoSun', light_auto_sun)
scene.collection.objects.link(ob_auto_sun)
ob_auto_sun.rotation_euler = (0.872665, 0.174533, 0.523599)
bpy.context.view_layer.update()
